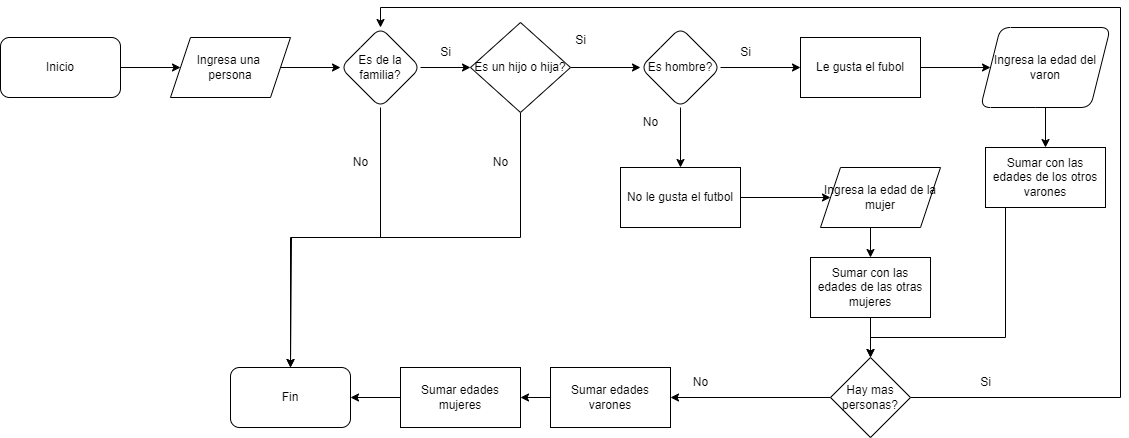

The diagram above was exported from draw.io. Its source (the exported page's mxGraphModel, read from the mxfile embedded in the PNG):
<mxGraphModel dx="2534" dy="780" grid="1" gridSize="10" guides="1" tooltips="1" connect="1" arrows="1" fold="1" page="1" pageScale="1" pageWidth="1100" pageHeight="850" background="none" math="0" shadow="0">
  <root>
    <mxCell id="0" />
    <mxCell id="1" parent="0" />
    <mxCell id="RJY-61TXQcyp5P4VzgpR-52" style="edgeStyle=orthogonalEdgeStyle;rounded=0;orthogonalLoop=1;jettySize=auto;html=1;exitX=1;exitY=0.5;exitDx=0;exitDy=0;entryX=0;entryY=0.5;entryDx=0;entryDy=0;" edge="1" parent="1" source="RJY-61TXQcyp5P4VzgpR-1" target="RJY-61TXQcyp5P4VzgpR-51">
      <mxGeometry relative="1" as="geometry" />
    </mxCell>
    <mxCell id="RJY-61TXQcyp5P4VzgpR-1" value="Inicio" style="rounded=1;whiteSpace=wrap;html=1;" vertex="1" parent="1">
      <mxGeometry x="-110" y="80" width="120" height="60" as="geometry" />
    </mxCell>
    <mxCell id="RJY-61TXQcyp5P4VzgpR-25" style="edgeStyle=orthogonalEdgeStyle;rounded=0;orthogonalLoop=1;jettySize=auto;html=1;exitX=0.5;exitY=1;exitDx=0;exitDy=0;entryX=0.5;entryY=0;entryDx=0;entryDy=0;" edge="1" parent="1" source="RJY-61TXQcyp5P4VzgpR-2" target="RJY-61TXQcyp5P4VzgpR-17">
      <mxGeometry relative="1" as="geometry" />
    </mxCell>
    <mxCell id="RJY-61TXQcyp5P4VzgpR-58" style="edgeStyle=orthogonalEdgeStyle;rounded=0;orthogonalLoop=1;jettySize=auto;html=1;exitX=1;exitY=0.5;exitDx=0;exitDy=0;entryX=0;entryY=0.5;entryDx=0;entryDy=0;" edge="1" parent="1" source="RJY-61TXQcyp5P4VzgpR-2" target="RJY-61TXQcyp5P4VzgpR-57">
      <mxGeometry relative="1" as="geometry" />
    </mxCell>
    <mxCell id="RJY-61TXQcyp5P4VzgpR-2" value="Es de la familia?" style="rhombus;whiteSpace=wrap;html=1;rounded=1;" vertex="1" parent="1">
      <mxGeometry x="230" y="70" width="80" height="80" as="geometry" />
    </mxCell>
    <mxCell id="RJY-61TXQcyp5P4VzgpR-13" value="" style="edgeStyle=orthogonalEdgeStyle;rounded=0;orthogonalLoop=1;jettySize=auto;html=1;" edge="1" parent="1" source="RJY-61TXQcyp5P4VzgpR-5" target="RJY-61TXQcyp5P4VzgpR-18">
      <mxGeometry relative="1" as="geometry">
        <mxPoint x="530" y="240" as="targetPoint" />
      </mxGeometry>
    </mxCell>
    <mxCell id="RJY-61TXQcyp5P4VzgpR-34" style="edgeStyle=orthogonalEdgeStyle;rounded=0;orthogonalLoop=1;jettySize=auto;html=1;exitX=1;exitY=0.5;exitDx=0;exitDy=0;entryX=0;entryY=0.5;entryDx=0;entryDy=0;" edge="1" parent="1" source="RJY-61TXQcyp5P4VzgpR-5" target="RJY-61TXQcyp5P4VzgpR-19">
      <mxGeometry relative="1" as="geometry" />
    </mxCell>
    <mxCell id="RJY-61TXQcyp5P4VzgpR-5" value="Es hombre?" style="rhombus;whiteSpace=wrap;html=1;rounded=1;" vertex="1" parent="1">
      <mxGeometry x="530" y="70" width="80" height="80" as="geometry" />
    </mxCell>
    <mxCell id="RJY-61TXQcyp5P4VzgpR-7" value="Si" style="text;html=1;align=center;verticalAlign=middle;resizable=0;points=[];autosize=1;strokeColor=none;fillColor=none;" vertex="1" parent="1">
      <mxGeometry x="320" y="80" width="30" height="30" as="geometry" />
    </mxCell>
    <mxCell id="RJY-61TXQcyp5P4VzgpR-24" style="edgeStyle=orthogonalEdgeStyle;rounded=0;orthogonalLoop=1;jettySize=auto;html=1;exitX=0.5;exitY=1;exitDx=0;exitDy=0;entryX=0.5;entryY=0;entryDx=0;entryDy=0;" edge="1" parent="1" source="RJY-61TXQcyp5P4VzgpR-10" target="RJY-61TXQcyp5P4VzgpR-21">
      <mxGeometry relative="1" as="geometry" />
    </mxCell>
    <mxCell id="RJY-61TXQcyp5P4VzgpR-10" value="Ingresa la edad del varon" style="shape=parallelogram;perimeter=parallelogramPerimeter;whiteSpace=wrap;html=1;fixedSize=1;rounded=1;" vertex="1" parent="1">
      <mxGeometry x="870" y="70" width="130" height="80" as="geometry" />
    </mxCell>
    <mxCell id="RJY-61TXQcyp5P4VzgpR-14" value="No" style="text;html=1;align=center;verticalAlign=middle;resizable=0;points=[];autosize=1;strokeColor=none;fillColor=none;" vertex="1" parent="1">
      <mxGeometry x="520" y="150" width="40" height="30" as="geometry" />
    </mxCell>
    <mxCell id="RJY-61TXQcyp5P4VzgpR-17" value="Fin" style="rounded=1;whiteSpace=wrap;html=1;" vertex="1" parent="1">
      <mxGeometry x="120" y="410" width="120" height="60" as="geometry" />
    </mxCell>
    <mxCell id="RJY-61TXQcyp5P4VzgpR-27" style="edgeStyle=orthogonalEdgeStyle;rounded=0;orthogonalLoop=1;jettySize=auto;html=1;exitX=1;exitY=0.5;exitDx=0;exitDy=0;entryX=0;entryY=0.5;entryDx=0;entryDy=0;" edge="1" parent="1" source="RJY-61TXQcyp5P4VzgpR-18" target="RJY-61TXQcyp5P4VzgpR-26">
      <mxGeometry relative="1" as="geometry" />
    </mxCell>
    <mxCell id="RJY-61TXQcyp5P4VzgpR-18" value="No le gusta el futbol" style="rounded=0;whiteSpace=wrap;html=1;" vertex="1" parent="1">
      <mxGeometry x="510" y="210" width="120" height="60" as="geometry" />
    </mxCell>
    <mxCell id="RJY-61TXQcyp5P4VzgpR-23" style="edgeStyle=orthogonalEdgeStyle;rounded=0;orthogonalLoop=1;jettySize=auto;html=1;exitX=1;exitY=0.5;exitDx=0;exitDy=0;" edge="1" parent="1" source="RJY-61TXQcyp5P4VzgpR-19" target="RJY-61TXQcyp5P4VzgpR-10">
      <mxGeometry relative="1" as="geometry" />
    </mxCell>
    <mxCell id="RJY-61TXQcyp5P4VzgpR-19" value="Le gusta el fubol" style="rounded=0;whiteSpace=wrap;html=1;" vertex="1" parent="1">
      <mxGeometry x="690" y="80" width="120" height="60" as="geometry" />
    </mxCell>
    <mxCell id="RJY-61TXQcyp5P4VzgpR-55" style="edgeStyle=orthogonalEdgeStyle;rounded=0;orthogonalLoop=1;jettySize=auto;html=1;exitX=0.5;exitY=1;exitDx=0;exitDy=0;entryX=0.5;entryY=0;entryDx=0;entryDy=0;" edge="1" parent="1" source="RJY-61TXQcyp5P4VzgpR-21" target="RJY-61TXQcyp5P4VzgpR-38">
      <mxGeometry relative="1" as="geometry">
        <Array as="points">
          <mxPoint x="895" y="380" />
          <mxPoint x="760" y="380" />
        </Array>
      </mxGeometry>
    </mxCell>
    <mxCell id="RJY-61TXQcyp5P4VzgpR-21" value="Sumar con las edades de los otros varones" style="rounded=0;whiteSpace=wrap;html=1;" vertex="1" parent="1">
      <mxGeometry x="875" y="190" width="120" height="60" as="geometry" />
    </mxCell>
    <mxCell id="RJY-61TXQcyp5P4VzgpR-29" style="edgeStyle=orthogonalEdgeStyle;rounded=0;orthogonalLoop=1;jettySize=auto;html=1;exitX=0.5;exitY=1;exitDx=0;exitDy=0;entryX=0.5;entryY=0;entryDx=0;entryDy=0;" edge="1" parent="1" source="RJY-61TXQcyp5P4VzgpR-26" target="RJY-61TXQcyp5P4VzgpR-28">
      <mxGeometry relative="1" as="geometry" />
    </mxCell>
    <mxCell id="RJY-61TXQcyp5P4VzgpR-26" value="Ingresa la edad de la mujer" style="shape=parallelogram;perimeter=parallelogramPerimeter;whiteSpace=wrap;html=1;fixedSize=1;" vertex="1" parent="1">
      <mxGeometry x="710" y="210" width="120" height="60" as="geometry" />
    </mxCell>
    <mxCell id="RJY-61TXQcyp5P4VzgpR-61" style="edgeStyle=orthogonalEdgeStyle;rounded=0;orthogonalLoop=1;jettySize=auto;html=1;exitX=0.5;exitY=1;exitDx=0;exitDy=0;entryX=0.5;entryY=0;entryDx=0;entryDy=0;" edge="1" parent="1" source="RJY-61TXQcyp5P4VzgpR-28" target="RJY-61TXQcyp5P4VzgpR-38">
      <mxGeometry relative="1" as="geometry" />
    </mxCell>
    <mxCell id="RJY-61TXQcyp5P4VzgpR-28" value="Sumar con las edades de las otras mujeres" style="rounded=0;whiteSpace=wrap;html=1;" vertex="1" parent="1">
      <mxGeometry x="700" y="300" width="120" height="60" as="geometry" />
    </mxCell>
    <mxCell id="RJY-61TXQcyp5P4VzgpR-31" value="No" style="text;html=1;align=center;verticalAlign=middle;resizable=0;points=[];autosize=1;strokeColor=none;fillColor=none;" vertex="1" parent="1">
      <mxGeometry x="230" y="190" width="40" height="30" as="geometry" />
    </mxCell>
    <mxCell id="RJY-61TXQcyp5P4VzgpR-35" value="Si" style="text;html=1;align=center;verticalAlign=middle;resizable=0;points=[];autosize=1;strokeColor=none;fillColor=none;" vertex="1" parent="1">
      <mxGeometry x="620" y="80" width="30" height="30" as="geometry" />
    </mxCell>
    <mxCell id="RJY-61TXQcyp5P4VzgpR-43" style="edgeStyle=orthogonalEdgeStyle;rounded=0;orthogonalLoop=1;jettySize=auto;html=1;exitX=0;exitY=0.5;exitDx=0;exitDy=0;" edge="1" parent="1" source="RJY-61TXQcyp5P4VzgpR-38" target="RJY-61TXQcyp5P4VzgpR-47">
      <mxGeometry relative="1" as="geometry">
        <mxPoint x="540" y="440" as="targetPoint" />
      </mxGeometry>
    </mxCell>
    <mxCell id="RJY-61TXQcyp5P4VzgpR-54" style="edgeStyle=orthogonalEdgeStyle;rounded=0;orthogonalLoop=1;jettySize=auto;html=1;exitX=1;exitY=0.5;exitDx=0;exitDy=0;entryX=0.5;entryY=0;entryDx=0;entryDy=0;" edge="1" parent="1" source="RJY-61TXQcyp5P4VzgpR-38" target="RJY-61TXQcyp5P4VzgpR-2">
      <mxGeometry relative="1" as="geometry">
        <Array as="points">
          <mxPoint x="1010" y="440" />
          <mxPoint x="1010" y="50" />
          <mxPoint x="270" y="50" />
        </Array>
      </mxGeometry>
    </mxCell>
    <mxCell id="RJY-61TXQcyp5P4VzgpR-38" value="Hay mas personas?" style="rhombus;whiteSpace=wrap;html=1;" vertex="1" parent="1">
      <mxGeometry x="720" y="400" width="80" height="80" as="geometry" />
    </mxCell>
    <mxCell id="RJY-61TXQcyp5P4VzgpR-44" value="No" style="text;html=1;align=center;verticalAlign=middle;resizable=0;points=[];autosize=1;strokeColor=none;fillColor=none;" vertex="1" parent="1">
      <mxGeometry x="570" y="410" width="40" height="30" as="geometry" />
    </mxCell>
    <mxCell id="RJY-61TXQcyp5P4VzgpR-46" value="Si" style="text;html=1;align=center;verticalAlign=middle;resizable=0;points=[];autosize=1;strokeColor=none;fillColor=none;" vertex="1" parent="1">
      <mxGeometry x="860" y="410" width="30" height="30" as="geometry" />
    </mxCell>
    <mxCell id="RJY-61TXQcyp5P4VzgpR-49" style="edgeStyle=orthogonalEdgeStyle;rounded=0;orthogonalLoop=1;jettySize=auto;html=1;exitX=0;exitY=0.5;exitDx=0;exitDy=0;entryX=1;entryY=0.5;entryDx=0;entryDy=0;" edge="1" parent="1" source="RJY-61TXQcyp5P4VzgpR-47" target="RJY-61TXQcyp5P4VzgpR-48">
      <mxGeometry relative="1" as="geometry" />
    </mxCell>
    <mxCell id="RJY-61TXQcyp5P4VzgpR-47" value="Sumar edades varones" style="rounded=0;whiteSpace=wrap;html=1;" vertex="1" parent="1">
      <mxGeometry x="440" y="410" width="120" height="60" as="geometry" />
    </mxCell>
    <mxCell id="RJY-61TXQcyp5P4VzgpR-50" style="edgeStyle=orthogonalEdgeStyle;rounded=0;orthogonalLoop=1;jettySize=auto;html=1;exitX=0;exitY=0.5;exitDx=0;exitDy=0;entryX=1;entryY=0.5;entryDx=0;entryDy=0;" edge="1" parent="1" source="RJY-61TXQcyp5P4VzgpR-48" target="RJY-61TXQcyp5P4VzgpR-17">
      <mxGeometry relative="1" as="geometry" />
    </mxCell>
    <mxCell id="RJY-61TXQcyp5P4VzgpR-48" value="Sumar edades mujeres" style="rounded=0;whiteSpace=wrap;html=1;" vertex="1" parent="1">
      <mxGeometry x="290" y="410" width="120" height="60" as="geometry" />
    </mxCell>
    <mxCell id="RJY-61TXQcyp5P4VzgpR-56" style="edgeStyle=orthogonalEdgeStyle;rounded=0;orthogonalLoop=1;jettySize=auto;html=1;exitX=1;exitY=0.5;exitDx=0;exitDy=0;entryX=0;entryY=0.5;entryDx=0;entryDy=0;" edge="1" parent="1" source="RJY-61TXQcyp5P4VzgpR-51" target="RJY-61TXQcyp5P4VzgpR-2">
      <mxGeometry relative="1" as="geometry" />
    </mxCell>
    <mxCell id="RJY-61TXQcyp5P4VzgpR-51" value="Ingresa una&amp;nbsp;&lt;div&gt;persona&lt;/div&gt;" style="shape=parallelogram;perimeter=parallelogramPerimeter;whiteSpace=wrap;html=1;fixedSize=1;" vertex="1" parent="1">
      <mxGeometry x="60" y="80" width="120" height="60" as="geometry" />
    </mxCell>
    <mxCell id="RJY-61TXQcyp5P4VzgpR-59" style="edgeStyle=orthogonalEdgeStyle;rounded=0;orthogonalLoop=1;jettySize=auto;html=1;exitX=1;exitY=0.5;exitDx=0;exitDy=0;entryX=0;entryY=0.5;entryDx=0;entryDy=0;" edge="1" parent="1" source="RJY-61TXQcyp5P4VzgpR-57" target="RJY-61TXQcyp5P4VzgpR-5">
      <mxGeometry relative="1" as="geometry" />
    </mxCell>
    <mxCell id="RJY-61TXQcyp5P4VzgpR-62" style="edgeStyle=orthogonalEdgeStyle;rounded=0;orthogonalLoop=1;jettySize=auto;html=1;exitX=0.5;exitY=1;exitDx=0;exitDy=0;entryX=0.5;entryY=0;entryDx=0;entryDy=0;" edge="1" parent="1" source="RJY-61TXQcyp5P4VzgpR-57" target="RJY-61TXQcyp5P4VzgpR-17">
      <mxGeometry relative="1" as="geometry">
        <mxPoint x="180" y="400" as="targetPoint" />
        <Array as="points">
          <mxPoint x="410" y="280" />
          <mxPoint x="181" y="280" />
        </Array>
      </mxGeometry>
    </mxCell>
    <mxCell id="RJY-61TXQcyp5P4VzgpR-57" value="Es un hijo o hija?" style="rhombus;whiteSpace=wrap;html=1;" vertex="1" parent="1">
      <mxGeometry x="360" y="65" width="100" height="90" as="geometry" />
    </mxCell>
    <mxCell id="RJY-61TXQcyp5P4VzgpR-60" value="Si" style="text;html=1;align=center;verticalAlign=middle;resizable=0;points=[];autosize=1;strokeColor=none;fillColor=none;" vertex="1" parent="1">
      <mxGeometry x="455" y="68" width="30" height="30" as="geometry" />
    </mxCell>
    <mxCell id="RJY-61TXQcyp5P4VzgpR-63" value="No" style="text;html=1;align=center;verticalAlign=middle;resizable=0;points=[];autosize=1;strokeColor=none;fillColor=none;" vertex="1" parent="1">
      <mxGeometry x="370" y="190" width="40" height="30" as="geometry" />
    </mxCell>
  </root>
</mxGraphModel>